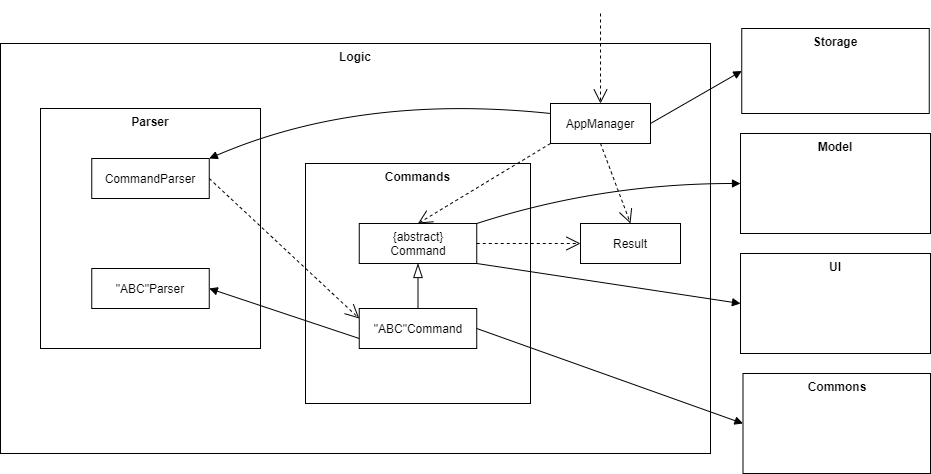

The diagram above was exported from draw.io. Its source (the exported page's mxGraphModel, read from the mxfile embedded in the PNG):
<mxGraphModel dx="1221" dy="625" grid="1" gridSize="10" guides="1" tooltips="1" connect="1" arrows="1" fold="1" page="1" pageScale="1" pageWidth="850" pageHeight="1100" math="0" shadow="0">
  <root>
    <mxCell id="0" />
    <mxCell id="1" parent="0" />
    <mxCell id="bcgWyKWYPxercI6KY6I9-1" value="&lt;b&gt;Logic&lt;/b&gt;" style="rounded=0;whiteSpace=wrap;html=1;verticalAlign=top;" vertex="1" parent="1">
      <mxGeometry x="120" y="70" width="710" height="410" as="geometry" />
    </mxCell>
    <mxCell id="bcgWyKWYPxercI6KY6I9-2" value="&lt;b&gt;Commands&lt;/b&gt;" style="rounded=0;whiteSpace=wrap;html=1;verticalAlign=top;" vertex="1" parent="1">
      <mxGeometry x="425" y="190" width="225" height="240" as="geometry" />
    </mxCell>
    <mxCell id="bcgWyKWYPxercI6KY6I9-3" value="&lt;b&gt;Parser&lt;/b&gt;" style="rounded=0;whiteSpace=wrap;html=1;verticalAlign=top;" vertex="1" parent="1">
      <mxGeometry x="160" y="135" width="220" height="240" as="geometry" />
    </mxCell>
    <mxCell id="bcgWyKWYPxercI6KY6I9-4" value="Result" style="rounded=0;whiteSpace=wrap;html=1;" vertex="1" parent="1">
      <mxGeometry x="700" y="250" width="100" height="40" as="geometry" />
    </mxCell>
    <mxCell id="bcgWyKWYPxercI6KY6I9-5" value="AppManager" style="rounded=0;whiteSpace=wrap;html=1;" vertex="1" parent="1">
      <mxGeometry x="670" y="130" width="100" height="40" as="geometry" />
    </mxCell>
    <mxCell id="bcgWyKWYPxercI6KY6I9-8" value="CommandParser" style="rounded=0;whiteSpace=wrap;html=1;" vertex="1" parent="1">
      <mxGeometry x="211.25" y="185" width="117.5" height="40" as="geometry" />
    </mxCell>
    <mxCell id="bcgWyKWYPxercI6KY6I9-9" value="&quot;ABC&quot;Parser" style="rounded=0;whiteSpace=wrap;html=1;" vertex="1" parent="1">
      <mxGeometry x="211.25" y="295" width="117.5" height="40" as="geometry" />
    </mxCell>
    <mxCell id="bcgWyKWYPxercI6KY6I9-10" value="&quot;ABC&quot;Command" style="rounded=0;whiteSpace=wrap;html=1;" vertex="1" parent="1">
      <mxGeometry x="478.75" y="335" width="117.5" height="40" as="geometry" />
    </mxCell>
    <mxCell id="bcgWyKWYPxercI6KY6I9-11" value="{abstract}&lt;br&gt;Command" style="rounded=0;whiteSpace=wrap;html=1;" vertex="1" parent="1">
      <mxGeometry x="478.75" y="250" width="117.5" height="40" as="geometry" />
    </mxCell>
    <mxCell id="bcgWyKWYPxercI6KY6I9-13" value="" style="endArrow=blockThin;endFill=0;endSize=12;html=1;exitX=0.5;exitY=0;exitDx=0;exitDy=0;entryX=0.5;entryY=1;entryDx=0;entryDy=0;" edge="1" parent="1" source="bcgWyKWYPxercI6KY6I9-10" target="bcgWyKWYPxercI6KY6I9-11">
      <mxGeometry width="160" relative="1" as="geometry">
        <mxPoint x="255" y="240" as="sourcePoint" />
        <mxPoint x="415" y="240" as="targetPoint" />
      </mxGeometry>
    </mxCell>
    <mxCell id="bcgWyKWYPxercI6KY6I9-14" value="" style="endArrow=open;endSize=12;dashed=1;exitX=1;exitY=0.5;exitDx=0;exitDy=0;entryX=0;entryY=0.5;entryDx=0;entryDy=0;html=1;" edge="1" parent="1" source="bcgWyKWYPxercI6KY6I9-11" target="bcgWyKWYPxercI6KY6I9-4">
      <mxGeometry x="1" y="-266" width="160" relative="1" as="geometry">
        <mxPoint x="340" y="240" as="sourcePoint" />
        <mxPoint x="500" y="240" as="targetPoint" />
        <mxPoint x="220" y="-116" as="offset" />
      </mxGeometry>
    </mxCell>
    <mxCell id="bcgWyKWYPxercI6KY6I9-15" value="" style="endArrow=open;endSize=12;dashed=1;exitX=1;exitY=0.5;exitDx=0;exitDy=0;entryX=0;entryY=0.25;entryDx=0;entryDy=0;html=1;" edge="1" parent="1" source="bcgWyKWYPxercI6KY6I9-8" target="bcgWyKWYPxercI6KY6I9-10">
      <mxGeometry x="1" y="-266" width="160" relative="1" as="geometry">
        <mxPoint x="606.25" y="280" as="sourcePoint" />
        <mxPoint x="720" y="280" as="targetPoint" />
        <mxPoint x="220" y="-116" as="offset" />
      </mxGeometry>
    </mxCell>
    <mxCell id="bcgWyKWYPxercI6KY6I9-18" value="" style="endArrow=block;startArrow=none;html=1;entryX=1;entryY=0.5;entryDx=0;entryDy=0;exitX=0;exitY=0.75;exitDx=0;exitDy=0;endFill=1;startFill=0;" edge="1" parent="1" source="bcgWyKWYPxercI6KY6I9-10" target="bcgWyKWYPxercI6KY6I9-9">
      <mxGeometry width="50" height="50" relative="1" as="geometry">
        <mxPoint x="360" y="330" as="sourcePoint" />
        <mxPoint x="410" y="280" as="targetPoint" />
      </mxGeometry>
    </mxCell>
    <mxCell id="bcgWyKWYPxercI6KY6I9-19" value="" style="endArrow=block;startArrow=none;html=1;entryX=1;entryY=0;entryDx=0;entryDy=0;exitX=0;exitY=0.25;exitDx=0;exitDy=0;endFill=1;startFill=0;curved=1;" edge="1" parent="1" source="bcgWyKWYPxercI6KY6I9-5" target="bcgWyKWYPxercI6KY6I9-8">
      <mxGeometry width="50" height="50" relative="1" as="geometry">
        <mxPoint x="488.75" y="360" as="sourcePoint" />
        <mxPoint x="327.5" y="300" as="targetPoint" />
        <Array as="points">
          <mxPoint x="480" y="120" />
        </Array>
      </mxGeometry>
    </mxCell>
    <mxCell id="bcgWyKWYPxercI6KY6I9-20" value="&lt;b&gt;Storage&lt;/b&gt;" style="rounded=0;whiteSpace=wrap;html=1;verticalAlign=top;" vertex="1" parent="1">
      <mxGeometry x="861.25" y="55" width="187.5" height="85" as="geometry" />
    </mxCell>
    <mxCell id="bcgWyKWYPxercI6KY6I9-21" value="&lt;b&gt;Model&lt;br&gt;&lt;/b&gt;" style="rounded=0;whiteSpace=wrap;html=1;verticalAlign=top;" vertex="1" parent="1">
      <mxGeometry x="860" y="160" width="190" height="100" as="geometry" />
    </mxCell>
    <mxCell id="bcgWyKWYPxercI6KY6I9-22" value="&lt;b&gt;UI&lt;br&gt;&lt;/b&gt;" style="rounded=0;whiteSpace=wrap;html=1;verticalAlign=top;" vertex="1" parent="1">
      <mxGeometry x="860" y="280" width="190" height="100" as="geometry" />
    </mxCell>
    <mxCell id="bcgWyKWYPxercI6KY6I9-23" value="&lt;b&gt;Commons&lt;br&gt;&lt;/b&gt;" style="rounded=0;whiteSpace=wrap;html=1;verticalAlign=top;" vertex="1" parent="1">
      <mxGeometry x="862.5" y="400" width="187.5" height="100" as="geometry" />
    </mxCell>
    <mxCell id="bcgWyKWYPxercI6KY6I9-24" value="" style="endArrow=block;startArrow=none;html=1;entryX=0;entryY=0.5;entryDx=0;entryDy=0;exitX=1;exitY=0;exitDx=0;exitDy=0;endFill=1;startFill=0;curved=1;" edge="1" parent="1" source="bcgWyKWYPxercI6KY6I9-11" target="bcgWyKWYPxercI6KY6I9-21">
      <mxGeometry width="50" height="50" relative="1" as="geometry">
        <mxPoint x="488.75" y="360" as="sourcePoint" />
        <mxPoint x="327.5" y="300" as="targetPoint" />
        <Array as="points">
          <mxPoint x="720" y="210" />
        </Array>
      </mxGeometry>
    </mxCell>
    <mxCell id="bcgWyKWYPxercI6KY6I9-25" value="" style="endArrow=block;startArrow=none;html=1;entryX=0;entryY=0.5;entryDx=0;entryDy=0;exitX=1;exitY=1;exitDx=0;exitDy=0;endFill=1;startFill=0;" edge="1" parent="1" source="bcgWyKWYPxercI6KY6I9-11" target="bcgWyKWYPxercI6KY6I9-22">
      <mxGeometry width="50" height="50" relative="1" as="geometry">
        <mxPoint x="498.75" y="370" as="sourcePoint" />
        <mxPoint x="337.5" y="310" as="targetPoint" />
      </mxGeometry>
    </mxCell>
    <mxCell id="bcgWyKWYPxercI6KY6I9-26" value="" style="endArrow=block;startArrow=none;html=1;entryX=0;entryY=0.5;entryDx=0;entryDy=0;exitX=1;exitY=0.5;exitDx=0;exitDy=0;endFill=1;startFill=0;" edge="1" parent="1" source="bcgWyKWYPxercI6KY6I9-5" target="bcgWyKWYPxercI6KY6I9-20">
      <mxGeometry width="50" height="50" relative="1" as="geometry">
        <mxPoint x="508.75" y="380" as="sourcePoint" />
        <mxPoint x="347.5" y="320" as="targetPoint" />
      </mxGeometry>
    </mxCell>
    <mxCell id="bcgWyKWYPxercI6KY6I9-27" value="" style="endArrow=block;startArrow=none;html=1;entryX=0;entryY=0.5;entryDx=0;entryDy=0;exitX=1;exitY=0.5;exitDx=0;exitDy=0;endFill=1;startFill=0;" edge="1" parent="1" source="bcgWyKWYPxercI6KY6I9-10" target="bcgWyKWYPxercI6KY6I9-23">
      <mxGeometry width="50" height="50" relative="1" as="geometry">
        <mxPoint x="606.25" y="260" as="sourcePoint" />
        <mxPoint x="910" y="185" as="targetPoint" />
      </mxGeometry>
    </mxCell>
    <mxCell id="bcgWyKWYPxercI6KY6I9-31" value="" style="endArrow=open;endSize=12;dashed=1;entryX=0.5;entryY=0;entryDx=0;entryDy=0;html=1;" edge="1" parent="1" target="bcgWyKWYPxercI6KY6I9-5">
      <mxGeometry x="1" y="-266" width="160" relative="1" as="geometry">
        <mxPoint x="720" y="40" as="sourcePoint" />
        <mxPoint x="150" y="80" as="targetPoint" />
        <mxPoint x="220" y="-116" as="offset" />
      </mxGeometry>
    </mxCell>
    <mxCell id="bcgWyKWYPxercI6KY6I9-32" value="" style="endArrow=open;endSize=12;dashed=1;exitX=0;exitY=1;exitDx=0;exitDy=0;entryX=0.5;entryY=0;entryDx=0;entryDy=0;html=1;" edge="1" parent="1" source="bcgWyKWYPxercI6KY6I9-5" target="bcgWyKWYPxercI6KY6I9-11">
      <mxGeometry x="1" y="-266" width="160" relative="1" as="geometry">
        <mxPoint x="606.25" y="280" as="sourcePoint" />
        <mxPoint x="710" y="280" as="targetPoint" />
        <mxPoint x="220" y="-116" as="offset" />
      </mxGeometry>
    </mxCell>
    <mxCell id="bcgWyKWYPxercI6KY6I9-33" value="" style="endArrow=open;endSize=12;dashed=1;exitX=0.5;exitY=1;exitDx=0;exitDy=0;entryX=0.5;entryY=0;entryDx=0;entryDy=0;html=1;" edge="1" parent="1" source="bcgWyKWYPxercI6KY6I9-5" target="bcgWyKWYPxercI6KY6I9-4">
      <mxGeometry x="1" y="-266" width="160" relative="1" as="geometry">
        <mxPoint x="616.25" y="290" as="sourcePoint" />
        <mxPoint x="720" y="290" as="targetPoint" />
        <mxPoint x="220" y="-116" as="offset" />
      </mxGeometry>
    </mxCell>
  </root>
</mxGraphModel>